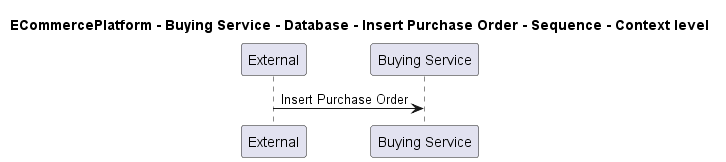

The diagram above was rendered by PlantUML. Its source (embedded in the PNG):
@startuml

title ECommercePlatform - Buying Service - Database - Insert Purchase Order - Sequence - Context level

participant "External" as C4InterFlow.SoftwareSystems.ExternalSystem
participant "Buying Service" as ECommercePlatform.SoftwareSystems.BuyingService

C4InterFlow.SoftwareSystems.ExternalSystem -> ECommercePlatform.SoftwareSystems.BuyingService : Insert Purchase Order


@enduml